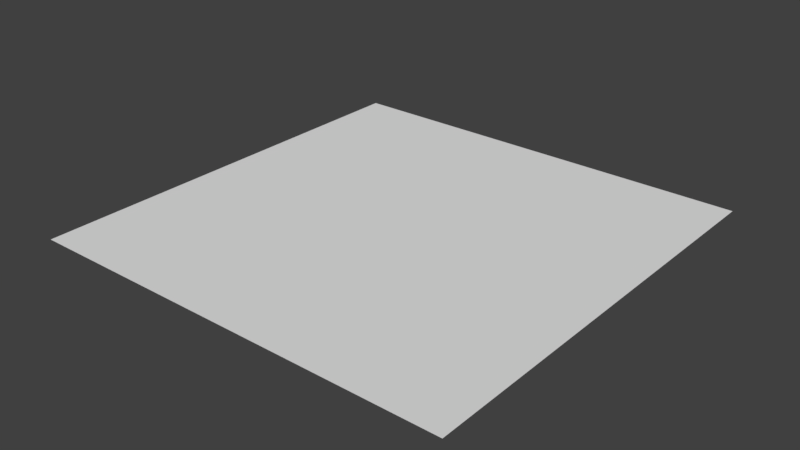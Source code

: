 # Source: plane.blend  (saved by Blender 2.78.0; exported with 4.5.12 LTS)
import bpy
from mathutils import Matrix  # noqa: F401  (used for matrix-valued properties, if any)

bpy.ops.wm.read_factory_settings(use_empty=True)
scene = bpy.context.scene
scene.name = 'Scene'

# ---- collections
col_collection_1 = bpy.data.collections.new('Collection 1'); scene.collection.children.link(col_collection_1)

# ---- world
world_world = bpy.data.worlds.new('World'); scene.world = world_world
world_world.color = (0.05088, 0.05088, 0.05088)
world_world.use_sun_shadow = False
world_world.sun_shadow_jitter_overblur = 0.0
world_world.cycles.sampling_method = 'MANUAL'

# ---- meshes
me_plane = bpy.data.meshes.new('Plane')
me_plane.from_pydata([(-1.0, -1.0, 0.0), (1.0, -1.0, 0.0), (-1.0, 1.0, 0.0), (1.0, 1.0, 0.0)], [], [(0, 1, 3, 2)])
me_plane.use_remesh_preserve_volume = False
me_plane.use_remesh_preserve_attributes = False
me_plane.use_mirror_vertex_groups = False
me_plane.update()

# ---- objects
ob_plane = bpy.data.objects.new('Plane', me_plane)

# ---- transforms, parenting, visibility, modifiers, constraints
ob_plane.location = (0.0, 0.0, 0.0)
ob_plane.rotation_euler = (-0.0, 3.142, -3.142)
ob_plane.scale = (1.0, -1.0, 1.0)
ob_plane.lineart.crease_threshold = 0.0

# ---- collection membership
col_collection_1.objects.link(ob_plane)

# ---- scene / render settings (as saved in the file)
scene.frame_start = 1; scene.frame_end = 250; scene.frame_set(0)
scene.render.engine = 'BLENDER_EEVEE_NEXT'
scene.render.resolution_percentage = 50
scene.render.dither_intensity = 0.0
scene.cycles.use_denoising = False
scene.cycles.samples = 128
scene.cycles.sampling_pattern = 'TABULATED_SOBOL'
scene.cycles.light_sampling_threshold = 0.0
scene.cycles.use_adaptive_sampling = False
scene.cycles.use_light_tree = False
scene.cycles.blur_glossy = 0.0
scene.cycles.sample_clamp_indirect = 0.0
scene.view_settings.view_transform = 'Standard'
bpy.context.view_layer.update()

# ---- added for rendering (the .blend has no active camera and no usable light): camera, sun
cam_auto = bpy.data.cameras.new('AutoCamera')
cam_auto.lens = 50.0
cam_auto.sensor_width = 36.0
cam_auto.clip_end = 1000.0
ob_auto_camera = bpy.data.objects.new('AutoCamera', cam_auto)
scene.collection.objects.link(ob_auto_camera)
ob_auto_camera.location = (2.61693, -3.14032, 2.09354)
ob_auto_camera.rotation_euler = (1.09748, -7.21219e-08, 0.694738)
scene.camera = ob_auto_camera
light_auto_sun = bpy.data.lights.new('AutoSun', 'SUN')
light_auto_sun.energy = 3.0
light_auto_sun.angle = 0.0523599
ob_auto_sun = bpy.data.objects.new('AutoSun', light_auto_sun)
scene.collection.objects.link(ob_auto_sun)
ob_auto_sun.rotation_euler = (0.872665, 0.174533, 0.523599)
bpy.context.view_layer.update()
